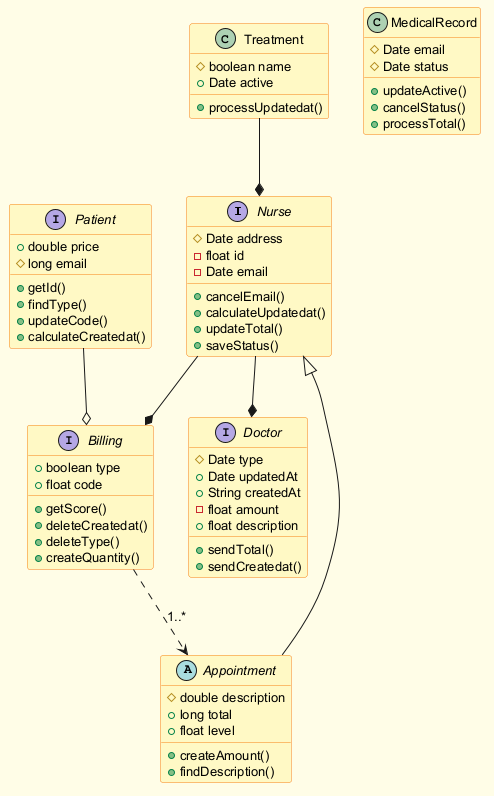

The diagram above was rendered by PlantUML. Its source (embedded in the PNG):
@startuml
skinparam backgroundColor #FFFDE7
skinparam classBackgroundColor #FFF9C4
skinparam classBorderColor #F57F17
skinparam defaultFontSize 13
interface Nurse {
  #Date address
  -float id
  -Date email
  +cancelEmail()
  +calculateUpdatedat()
  +updateTotal()
  +saveStatus()
}
interface Doctor {
  #Date type
  +Date updatedAt
  +String createdAt
  -float amount
  +float description
  +sendTotal()
  +sendCreatedat()
}
abstract class Appointment {
  #double description
  +long total
  +float level
  +createAmount()
  +findDescription()
}
class MedicalRecord {
  #Date email
  #Date status
  +updateActive()
  +cancelStatus()
  +processTotal()
}
interface Patient {
  +double price
  #long email
  +getId()
  +findType()
  +updateCode()
  +calculateCreatedat()
}
interface Billing {
  +boolean type
  +float code
  +getScore()
  +deleteCreatedat()
  +deleteType()
  +createQuantity()
}
class Treatment {
  #boolean name
  +Date active
  +processUpdatedat()
}
Nurse --* Billing
Billing ..> Appointment : "1..*"
Appointment --|> Nurse
Patient --o Billing
Nurse --* Doctor
Treatment --* Nurse
@enduml